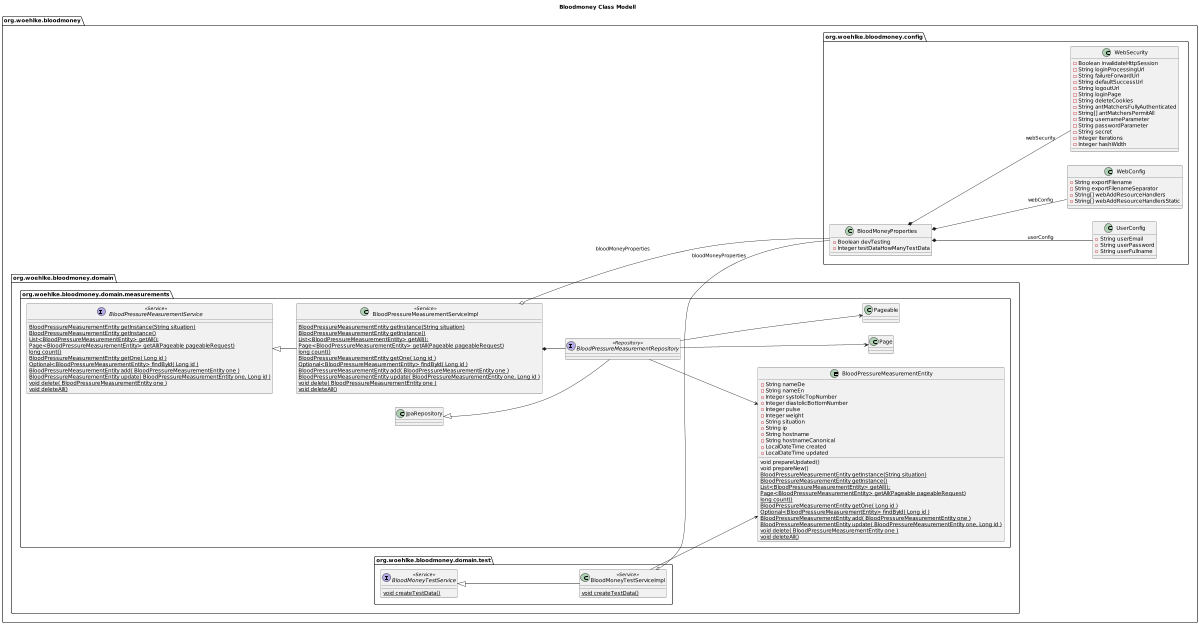

The diagram above was rendered by PlantUML. Its source (embedded in the PNG):
@startuml

title Bloodmoney Class Modell
'https://plantuml.com/class-diagram

left to right direction
'top to bottom direction

scale 1200 width

package org.woehlke.bloodmoney {
  package org.woehlke.bloodmoney.config {
    class UserConfig {
       - String userEmail
       - String userPassword
       - String userFullname
    }
    class WebConfig {
        - String exportFilename
        - String exportFilenameSeparator
        - String[] webAddResourceHandlers
        - String[] webAddResourceHandlersStatic
    }
    class WebSecurity {
        - Boolean invalidateHttpSession
        - String loginProcessingUrl
        - String failureForwardUrl
        - String defaultSuccessUrl
        - String logoutUrl
        - String loginPage
        - String deleteCookies
        - String antMatchersFullyAuthenticated
        - String[] antMatchersPermitAll
        - String usernameParameter
        - String passwordParameter
        - String secret
        - Integer iterations
        - Integer hashWidth
    }
    class BloodMoneyProperties {
        - Boolean devTesting
        - Integer testDataHowManyTestData
    }
    BloodMoneyProperties *-- UserConfig: userConfig
    BloodMoneyProperties *-- WebConfig: webConfig
    BloodMoneyProperties *-- WebSecurity: webSecurity
  }

  package org.woehlke.bloodmoney.domain {
      package org.woehlke.bloodmoney.domain.measurements {

            entity BloodPressureMeasurementEntity {
                 - String nameDe
                 - String nameEn
                 - Integer systolicTopNumber
                 - Integer diastolicBottomNumber
                 - Integer pulse
                 - Integer weight
                 - String situation
                 - String ip
                 - String hostname
                 - String hostnameCanonical
                 - LocalDateTime created
                 - LocalDateTime updated
                 void prepareUpdated()
                 void prepareNew()
                 {static} BloodPressureMeasurementEntity getInstance(String situation)
                 {static} BloodPressureMeasurementEntity getInstance()
                 {static} List<BloodPressureMeasurementEntity> getAll();
                 {static} Page<BloodPressureMeasurementEntity> getAll(Pageable pageableRequest)
                 {static} long count()
                 {static} BloodPressureMeasurementEntity getOne( Long id )
                 {static} Optional<BloodPressureMeasurementEntity> findById( Long id )
                 {static} BloodPressureMeasurementEntity add( BloodPressureMeasurementEntity one )
                 {static} BloodPressureMeasurementEntity update( BloodPressureMeasurementEntity one, Long id )
                 {static} void delete( BloodPressureMeasurementEntity one )
                 {static} void deleteAll()
            }
            interface BloodPressureMeasurementService << Service >> {
               {static} BloodPressureMeasurementEntity getInstance(String situation)
               {static} BloodPressureMeasurementEntity getInstance()
               {static} List<BloodPressureMeasurementEntity> getAll();
               {static} Page<BloodPressureMeasurementEntity> getAll(Pageable pageableRequest)
               {static} long count()
               {static} BloodPressureMeasurementEntity getOne( Long id )
               {static} Optional<BloodPressureMeasurementEntity> findById( Long id )
               {static} BloodPressureMeasurementEntity add( BloodPressureMeasurementEntity one )
               {static} BloodPressureMeasurementEntity update( BloodPressureMeasurementEntity one, Long id )
               {static} void delete( BloodPressureMeasurementEntity one )
               {static} void deleteAll()
            }
            class BloodPressureMeasurementServiceImpl << Service >> {
               {static} BloodPressureMeasurementEntity getInstance(String situation)
               {static} BloodPressureMeasurementEntity getInstance()
               {static} List<BloodPressureMeasurementEntity> getAll();
               {static} Page<BloodPressureMeasurementEntity> getAll(Pageable pageableRequest)
               {static} long count()
               {static} BloodPressureMeasurementEntity getOne( Long id )
               {static} Optional<BloodPressureMeasurementEntity> findById( Long id )
               {static} BloodPressureMeasurementEntity add( BloodPressureMeasurementEntity one )
               {static} BloodPressureMeasurementEntity update( BloodPressureMeasurementEntity one, Long id )
               {static} void delete( BloodPressureMeasurementEntity one )
               {static} void deleteAll()
            }
            interface BloodPressureMeasurementRepository << Repository >> {
            }
            JpaRepository <|-- BloodPressureMeasurementRepository
            BloodPressureMeasurementService <|-- BloodPressureMeasurementServiceImpl
            BloodPressureMeasurementServiceImpl *-- BloodPressureMeasurementRepository
            BloodPressureMeasurementServiceImpl o-- BloodMoneyProperties: bloodMoneyProperties
            BloodPressureMeasurementRepository --> BloodPressureMeasurementEntity
            BloodPressureMeasurementRepository --> Page
            BloodPressureMeasurementRepository --> Pageable
      }
      package org.woehlke.bloodmoney.domain.test {

        interface BloodMoneyTestService << Service >> {
          {static} void createTestData()
        }
        class BloodMoneyTestServiceImpl << Service >> {
          {static} void createTestData()
        }
        BloodMoneyTestService <|-- BloodMoneyTestServiceImpl
        BloodMoneyTestServiceImpl o-- BloodMoneyProperties: bloodMoneyProperties
        BloodMoneyTestServiceImpl --> BloodPressureMeasurementEntity
      }
}

@enduml